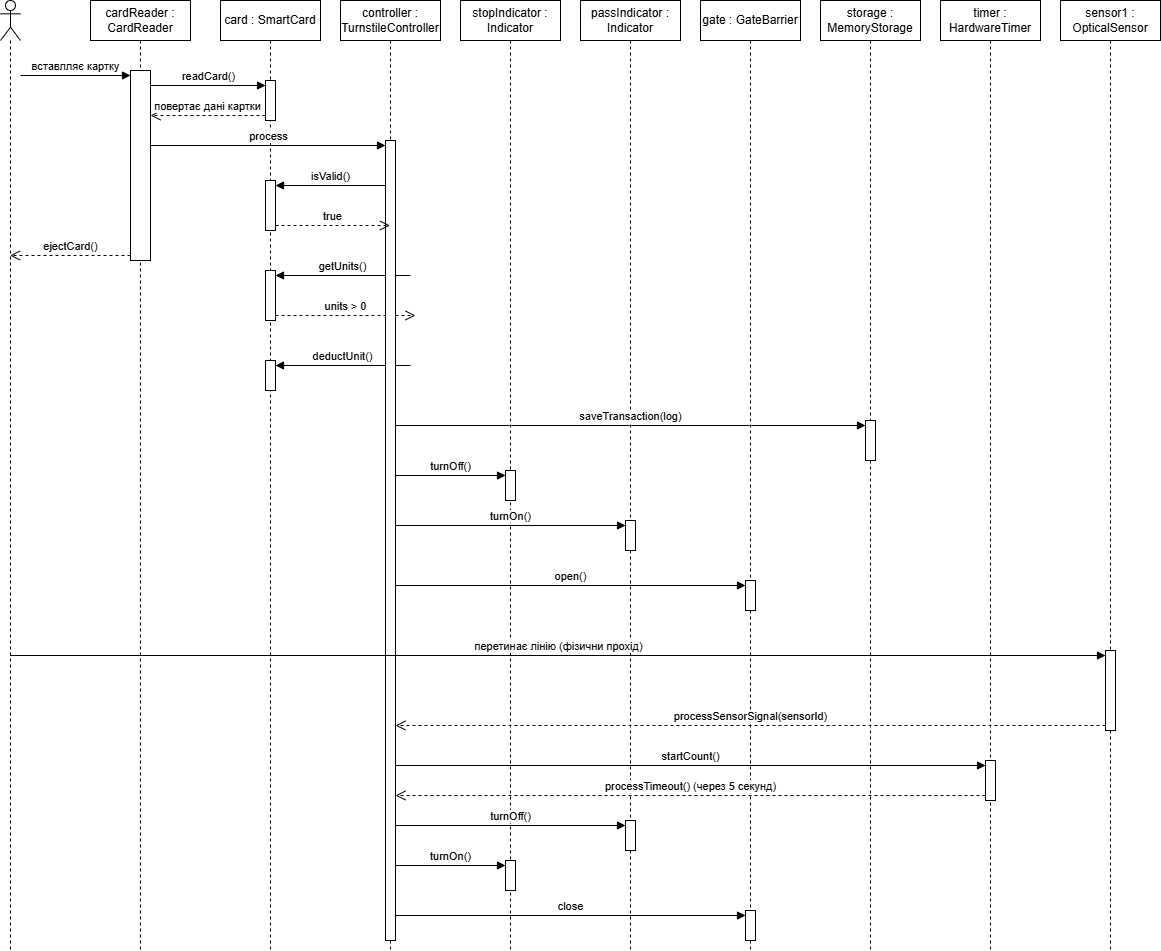

The diagram above was exported from draw.io. Its source (the exported page's mxGraphModel, read from the mxfile embedded in the PNG):
<mxGraphModel dx="1653" dy="743" grid="1" gridSize="10" guides="1" tooltips="1" connect="1" arrows="1" fold="1" page="1" pageScale="1" pageWidth="850" pageHeight="1100" math="0" shadow="0">
  <root>
    <mxCell id="0" />
    <mxCell id="1" parent="0" />
    <mxCell id="IjN5gcT-K-uv_bf7MyTA-2" parent="1" style="shape=umlLifeline;perimeter=lifelinePerimeter;whiteSpace=wrap;html=1;container=1;dropTarget=0;collapsible=0;recursiveResize=0;outlineConnect=0;portConstraint=eastwest;newEdgeStyle={&quot;curved&quot;:0,&quot;rounded&quot;:0};" value="cardReader : CardReader" vertex="1">
      <mxGeometry height="950" width="100" x="180" y="400" as="geometry" />
    </mxCell>
    <mxCell id="IjN5gcT-K-uv_bf7MyTA-15" parent="IjN5gcT-K-uv_bf7MyTA-2" style="html=1;points=[[0,0,0,0,5],[0,1,0,0,-5],[1,0,0,0,5],[1,1,0,0,-5]];perimeter=orthogonalPerimeter;outlineConnect=0;targetShapes=umlLifeline;portConstraint=eastwest;newEdgeStyle={&quot;curved&quot;:0,&quot;rounded&quot;:0};" value="" vertex="1">
      <mxGeometry height="190" width="20" x="40" y="70" as="geometry" />
    </mxCell>
    <mxCell id="IjN5gcT-K-uv_bf7MyTA-16" edge="1" parent="IjN5gcT-K-uv_bf7MyTA-2" style="html=1;verticalAlign=bottom;endArrow=block;curved=0;rounded=0;entryX=0;entryY=0;entryDx=0;entryDy=5;" target="IjN5gcT-K-uv_bf7MyTA-15" value="вставлляє картку">
      <mxGeometry relative="1" as="geometry">
        <mxPoint x="-70" y="75" as="sourcePoint" />
      </mxGeometry>
    </mxCell>
    <mxCell id="IjN5gcT-K-uv_bf7MyTA-3" parent="1" style="shape=umlLifeline;perimeter=lifelinePerimeter;whiteSpace=wrap;html=1;container=1;dropTarget=0;collapsible=0;recursiveResize=0;outlineConnect=0;portConstraint=eastwest;newEdgeStyle={&quot;curved&quot;:0,&quot;rounded&quot;:0};" value="card : SmartCard" vertex="1">
      <mxGeometry height="950" width="100" x="310" y="400" as="geometry" />
    </mxCell>
    <mxCell id="IjN5gcT-K-uv_bf7MyTA-19" parent="IjN5gcT-K-uv_bf7MyTA-3" style="html=1;points=[[0,0,0,0,5],[0,1,0,0,-5],[1,0,0,0,5],[1,1,0,0,-5]];perimeter=orthogonalPerimeter;outlineConnect=0;targetShapes=umlLifeline;portConstraint=eastwest;newEdgeStyle={&quot;curved&quot;:0,&quot;rounded&quot;:0};" value="" vertex="1">
      <mxGeometry height="40" width="10" x="45" y="80" as="geometry" />
    </mxCell>
    <mxCell id="IjN5gcT-K-uv_bf7MyTA-30" parent="IjN5gcT-K-uv_bf7MyTA-3" style="html=1;points=[[0,0,0,0,5],[0,1,0,0,-5],[1,0,0,0,5],[1,1,0,0,-5]];perimeter=orthogonalPerimeter;outlineConnect=0;targetShapes=umlLifeline;portConstraint=eastwest;newEdgeStyle={&quot;curved&quot;:0,&quot;rounded&quot;:0};" value="" vertex="1">
      <mxGeometry height="50" width="10" x="45" y="180" as="geometry" />
    </mxCell>
    <mxCell id="IjN5gcT-K-uv_bf7MyTA-33" parent="IjN5gcT-K-uv_bf7MyTA-3" style="html=1;points=[[0,0,0,0,5],[0,1,0,0,-5],[1,0,0,0,5],[1,1,0,0,-5]];perimeter=orthogonalPerimeter;outlineConnect=0;targetShapes=umlLifeline;portConstraint=eastwest;newEdgeStyle={&quot;curved&quot;:0,&quot;rounded&quot;:0};" value="" vertex="1">
      <mxGeometry height="50" width="10" x="45" y="270" as="geometry" />
    </mxCell>
    <mxCell id="IjN5gcT-K-uv_bf7MyTA-34" edge="1" parent="IjN5gcT-K-uv_bf7MyTA-3" style="html=1;verticalAlign=bottom;endArrow=block;curved=0;rounded=0;entryX=1;entryY=0;entryDx=0;entryDy=5;" target="IjN5gcT-K-uv_bf7MyTA-33" value="getUnits()">
      <mxGeometry relative="1" as="geometry">
        <mxPoint x="190" y="275" as="sourcePoint" />
      </mxGeometry>
    </mxCell>
    <mxCell id="IjN5gcT-K-uv_bf7MyTA-35" edge="1" parent="IjN5gcT-K-uv_bf7MyTA-3" source="IjN5gcT-K-uv_bf7MyTA-33" style="html=1;verticalAlign=bottom;endArrow=open;dashed=1;endSize=8;curved=0;rounded=0;exitX=1;exitY=1;exitDx=0;exitDy=-5;" value="units &amp;gt; 0">
      <mxGeometry relative="1" as="geometry">
        <mxPoint x="195" y="315" as="targetPoint" />
      </mxGeometry>
    </mxCell>
    <mxCell id="IjN5gcT-K-uv_bf7MyTA-36" parent="IjN5gcT-K-uv_bf7MyTA-3" style="html=1;points=[[0,0,0,0,5],[0,1,0,0,-5],[1,0,0,0,5],[1,1,0,0,-5]];perimeter=orthogonalPerimeter;outlineConnect=0;targetShapes=umlLifeline;portConstraint=eastwest;newEdgeStyle={&quot;curved&quot;:0,&quot;rounded&quot;:0};" value="" vertex="1">
      <mxGeometry height="30" width="10" x="45" y="360" as="geometry" />
    </mxCell>
    <mxCell id="IjN5gcT-K-uv_bf7MyTA-37" edge="1" parent="IjN5gcT-K-uv_bf7MyTA-3" style="html=1;verticalAlign=bottom;endArrow=block;curved=0;rounded=0;entryX=1;entryY=0;entryDx=0;entryDy=5;" target="IjN5gcT-K-uv_bf7MyTA-36" value="deductUnit()">
      <mxGeometry relative="1" as="geometry">
        <mxPoint x="190" y="365" as="sourcePoint" />
      </mxGeometry>
    </mxCell>
    <mxCell id="IjN5gcT-K-uv_bf7MyTA-4" parent="1" style="shape=umlLifeline;perimeter=lifelinePerimeter;whiteSpace=wrap;html=1;container=1;dropTarget=0;collapsible=0;recursiveResize=0;outlineConnect=0;portConstraint=eastwest;newEdgeStyle={&quot;curved&quot;:0,&quot;rounded&quot;:0};" value="controller : TurnstileController" vertex="1">
      <mxGeometry height="950" width="100" x="430" y="400" as="geometry" />
    </mxCell>
    <mxCell id="IjN5gcT-K-uv_bf7MyTA-22" parent="IjN5gcT-K-uv_bf7MyTA-4" style="html=1;points=[[0,0,0,0,5],[0,1,0,0,-5],[1,0,0,0,5],[1,1,0,0,-5]];perimeter=orthogonalPerimeter;outlineConnect=0;targetShapes=umlLifeline;portConstraint=eastwest;newEdgeStyle={&quot;curved&quot;:0,&quot;rounded&quot;:0};" value="" vertex="1">
      <mxGeometry height="800" width="10" x="45" y="140" as="geometry" />
    </mxCell>
    <mxCell id="IjN5gcT-K-uv_bf7MyTA-5" parent="1" style="shape=umlLifeline;perimeter=lifelinePerimeter;whiteSpace=wrap;html=1;container=1;dropTarget=0;collapsible=0;recursiveResize=0;outlineConnect=0;portConstraint=eastwest;newEdgeStyle={&quot;curved&quot;:0,&quot;rounded&quot;:0};" value="stopIndicator : Indicator" vertex="1">
      <mxGeometry height="950" width="100" x="550" y="400" as="geometry" />
    </mxCell>
    <mxCell id="IjN5gcT-K-uv_bf7MyTA-40" parent="IjN5gcT-K-uv_bf7MyTA-5" style="html=1;points=[[0,0,0,0,5],[0,1,0,0,-5],[1,0,0,0,5],[1,1,0,0,-5]];perimeter=orthogonalPerimeter;outlineConnect=0;targetShapes=umlLifeline;portConstraint=eastwest;newEdgeStyle={&quot;curved&quot;:0,&quot;rounded&quot;:0};" value="" vertex="1">
      <mxGeometry height="30" width="10" x="45" y="470" as="geometry" />
    </mxCell>
    <mxCell id="IjN5gcT-K-uv_bf7MyTA-56" parent="IjN5gcT-K-uv_bf7MyTA-5" style="html=1;points=[[0,0,0,0,5],[0,1,0,0,-5],[1,0,0,0,5],[1,1,0,0,-5]];perimeter=orthogonalPerimeter;outlineConnect=0;targetShapes=umlLifeline;portConstraint=eastwest;newEdgeStyle={&quot;curved&quot;:0,&quot;rounded&quot;:0};" value="" vertex="1">
      <mxGeometry height="30" width="10" x="45" y="860" as="geometry" />
    </mxCell>
    <mxCell id="IjN5gcT-K-uv_bf7MyTA-6" parent="1" style="shape=umlLifeline;perimeter=lifelinePerimeter;whiteSpace=wrap;html=1;container=1;dropTarget=0;collapsible=0;recursiveResize=0;outlineConnect=0;portConstraint=eastwest;newEdgeStyle={&quot;curved&quot;:0,&quot;rounded&quot;:0};" value="passIndicator : Indicator" vertex="1">
      <mxGeometry height="950" width="100" x="670" y="400" as="geometry" />
    </mxCell>
    <mxCell id="IjN5gcT-K-uv_bf7MyTA-42" parent="IjN5gcT-K-uv_bf7MyTA-6" style="html=1;points=[[0,0,0,0,5],[0,1,0,0,-5],[1,0,0,0,5],[1,1,0,0,-5]];perimeter=orthogonalPerimeter;outlineConnect=0;targetShapes=umlLifeline;portConstraint=eastwest;newEdgeStyle={&quot;curved&quot;:0,&quot;rounded&quot;:0};" value="" vertex="1">
      <mxGeometry height="30" width="10" x="45" y="520" as="geometry" />
    </mxCell>
    <mxCell id="IjN5gcT-K-uv_bf7MyTA-54" parent="IjN5gcT-K-uv_bf7MyTA-6" style="html=1;points=[[0,0,0,0,5],[0,1,0,0,-5],[1,0,0,0,5],[1,1,0,0,-5]];perimeter=orthogonalPerimeter;outlineConnect=0;targetShapes=umlLifeline;portConstraint=eastwest;newEdgeStyle={&quot;curved&quot;:0,&quot;rounded&quot;:0};" value="" vertex="1">
      <mxGeometry height="30" width="10" x="45" y="820" as="geometry" />
    </mxCell>
    <mxCell id="IjN5gcT-K-uv_bf7MyTA-7" parent="1" style="shape=umlLifeline;perimeter=lifelinePerimeter;whiteSpace=wrap;html=1;container=1;dropTarget=0;collapsible=0;recursiveResize=0;outlineConnect=0;portConstraint=eastwest;newEdgeStyle={&quot;curved&quot;:0,&quot;rounded&quot;:0};" value="gate : GateBarrier" vertex="1">
      <mxGeometry height="950" width="100" x="790" y="400" as="geometry" />
    </mxCell>
    <mxCell id="IjN5gcT-K-uv_bf7MyTA-44" parent="IjN5gcT-K-uv_bf7MyTA-7" style="html=1;points=[[0,0,0,0,5],[0,1,0,0,-5],[1,0,0,0,5],[1,1,0,0,-5]];perimeter=orthogonalPerimeter;outlineConnect=0;targetShapes=umlLifeline;portConstraint=eastwest;newEdgeStyle={&quot;curved&quot;:0,&quot;rounded&quot;:0};" value="" vertex="1">
      <mxGeometry height="30" width="10" x="45" y="580" as="geometry" />
    </mxCell>
    <mxCell id="IjN5gcT-K-uv_bf7MyTA-58" parent="IjN5gcT-K-uv_bf7MyTA-7" style="html=1;points=[[0,0,0,0,5],[0,1,0,0,-5],[1,0,0,0,5],[1,1,0,0,-5]];perimeter=orthogonalPerimeter;outlineConnect=0;targetShapes=umlLifeline;portConstraint=eastwest;newEdgeStyle={&quot;curved&quot;:0,&quot;rounded&quot;:0};" value="" vertex="1">
      <mxGeometry height="30" width="10" x="45" y="910" as="geometry" />
    </mxCell>
    <mxCell id="IjN5gcT-K-uv_bf7MyTA-8" parent="1" style="shape=umlLifeline;perimeter=lifelinePerimeter;whiteSpace=wrap;html=1;container=1;dropTarget=0;collapsible=0;recursiveResize=0;outlineConnect=0;portConstraint=eastwest;newEdgeStyle={&quot;curved&quot;:0,&quot;rounded&quot;:0};" value="storage : MemoryStorage" vertex="1">
      <mxGeometry height="950" width="100" x="910" y="400" as="geometry" />
    </mxCell>
    <mxCell id="IjN5gcT-K-uv_bf7MyTA-38" parent="IjN5gcT-K-uv_bf7MyTA-8" style="html=1;points=[[0,0,0,0,5],[0,1,0,0,-5],[1,0,0,0,5],[1,1,0,0,-5]];perimeter=orthogonalPerimeter;outlineConnect=0;targetShapes=umlLifeline;portConstraint=eastwest;newEdgeStyle={&quot;curved&quot;:0,&quot;rounded&quot;:0};" value="" vertex="1">
      <mxGeometry height="40" width="10" x="45" y="420" as="geometry" />
    </mxCell>
    <mxCell id="IjN5gcT-K-uv_bf7MyTA-9" parent="1" style="shape=umlLifeline;perimeter=lifelinePerimeter;whiteSpace=wrap;html=1;container=1;dropTarget=0;collapsible=0;recursiveResize=0;outlineConnect=0;portConstraint=eastwest;newEdgeStyle={&quot;curved&quot;:0,&quot;rounded&quot;:0};" value="timer : HardwareTimer" vertex="1">
      <mxGeometry height="950" width="100" x="1030" y="400" as="geometry" />
    </mxCell>
    <mxCell id="IjN5gcT-K-uv_bf7MyTA-50" parent="IjN5gcT-K-uv_bf7MyTA-9" style="html=1;points=[[0,0,0,0,5],[0,1,0,0,-5],[1,0,0,0,5],[1,1,0,0,-5]];perimeter=orthogonalPerimeter;outlineConnect=0;targetShapes=umlLifeline;portConstraint=eastwest;newEdgeStyle={&quot;curved&quot;:0,&quot;rounded&quot;:0};" value="" vertex="1">
      <mxGeometry height="40" width="10" x="45" y="760" as="geometry" />
    </mxCell>
    <mxCell id="IjN5gcT-K-uv_bf7MyTA-10" parent="1" style="shape=umlLifeline;perimeter=lifelinePerimeter;whiteSpace=wrap;html=1;container=1;dropTarget=0;collapsible=0;recursiveResize=0;outlineConnect=0;portConstraint=eastwest;newEdgeStyle={&quot;curved&quot;:0,&quot;rounded&quot;:0};" value="sensor1 : OpticalSensor" vertex="1">
      <mxGeometry height="950" width="100" x="1150" y="400" as="geometry" />
    </mxCell>
    <mxCell id="IjN5gcT-K-uv_bf7MyTA-47" parent="IjN5gcT-K-uv_bf7MyTA-10" style="html=1;points=[[0,0,0,0,5],[0,1,0,0,-5],[1,0,0,0,5],[1,1,0,0,-5]];perimeter=orthogonalPerimeter;outlineConnect=0;targetShapes=umlLifeline;portConstraint=eastwest;newEdgeStyle={&quot;curved&quot;:0,&quot;rounded&quot;:0};" value="" vertex="1">
      <mxGeometry height="80" width="10" x="45" y="650" as="geometry" />
    </mxCell>
    <mxCell id="IjN5gcT-K-uv_bf7MyTA-14" parent="1" style="shape=umlLifeline;perimeter=lifelinePerimeter;whiteSpace=wrap;html=1;container=1;dropTarget=0;collapsible=0;recursiveResize=0;outlineConnect=0;portConstraint=eastwest;newEdgeStyle={&quot;curved&quot;:0,&quot;rounded&quot;:0};participant=umlActor;" value="" vertex="1">
      <mxGeometry height="950" width="20" x="90" y="400" as="geometry" />
    </mxCell>
    <mxCell id="IjN5gcT-K-uv_bf7MyTA-17" edge="1" parent="1" source="IjN5gcT-K-uv_bf7MyTA-15" style="html=1;verticalAlign=bottom;endArrow=open;dashed=1;endSize=8;curved=0;rounded=0;exitX=0;exitY=1;exitDx=0;exitDy=-5;" target="IjN5gcT-K-uv_bf7MyTA-14" value="ejectCard()">
      <mxGeometry relative="1" as="geometry">
        <mxPoint x="110" y="545" as="targetPoint" />
      </mxGeometry>
    </mxCell>
    <mxCell id="IjN5gcT-K-uv_bf7MyTA-20" edge="1" parent="1" source="IjN5gcT-K-uv_bf7MyTA-15" style="html=1;verticalAlign=bottom;endArrow=block;curved=0;rounded=0;entryX=0;entryY=0;entryDx=0;entryDy=5;" target="IjN5gcT-K-uv_bf7MyTA-19" value="readCard()">
      <mxGeometry relative="1" as="geometry">
        <mxPoint x="300" y="485" as="sourcePoint" />
      </mxGeometry>
    </mxCell>
    <mxCell id="IjN5gcT-K-uv_bf7MyTA-21" edge="1" parent="1" source="IjN5gcT-K-uv_bf7MyTA-19" style="html=1;verticalAlign=bottom;endArrow=open;dashed=1;endSize=8;curved=0;rounded=0;exitX=0;exitY=1;exitDx=0;exitDy=-5;" target="IjN5gcT-K-uv_bf7MyTA-15" value="повертає дані картки">
      <mxGeometry relative="1" as="geometry">
        <mxPoint x="300" y="555" as="targetPoint" />
      </mxGeometry>
    </mxCell>
    <mxCell id="IjN5gcT-K-uv_bf7MyTA-23" edge="1" parent="1" source="IjN5gcT-K-uv_bf7MyTA-15" style="html=1;verticalAlign=bottom;endArrow=block;curved=0;rounded=0;entryX=0;entryY=0;entryDx=0;entryDy=5;" target="IjN5gcT-K-uv_bf7MyTA-22" value="process">
      <mxGeometry relative="1" as="geometry">
        <mxPoint x="445" y="545" as="sourcePoint" />
      </mxGeometry>
    </mxCell>
    <mxCell id="IjN5gcT-K-uv_bf7MyTA-31" edge="1" parent="1" source="IjN5gcT-K-uv_bf7MyTA-22" style="html=1;verticalAlign=bottom;endArrow=block;curved=0;rounded=0;entryX=1;entryY=0;entryDx=0;entryDy=5;" target="IjN5gcT-K-uv_bf7MyTA-30" value="isValid()">
      <mxGeometry relative="1" as="geometry">
        <mxPoint x="520" y="585" as="sourcePoint" />
      </mxGeometry>
    </mxCell>
    <mxCell id="IjN5gcT-K-uv_bf7MyTA-32" edge="1" parent="1" source="IjN5gcT-K-uv_bf7MyTA-30" style="html=1;verticalAlign=bottom;endArrow=open;dashed=1;endSize=8;curved=0;rounded=0;exitX=1;exitY=1;exitDx=0;exitDy=-5;" target="IjN5gcT-K-uv_bf7MyTA-4" value="true">
      <mxGeometry relative="1" as="geometry">
        <mxPoint x="450" y="655" as="targetPoint" />
      </mxGeometry>
    </mxCell>
    <mxCell id="IjN5gcT-K-uv_bf7MyTA-39" edge="1" parent="1" style="html=1;verticalAlign=bottom;startArrow=none;endArrow=block;startSize=8;curved=0;rounded=0;entryX=0;entryY=0;entryDx=0;entryDy=5;startFill=0;" target="IjN5gcT-K-uv_bf7MyTA-38" value="saveTransaction(log)">
      <mxGeometry relative="1" as="geometry">
        <mxPoint x="485" y="825" as="sourcePoint" />
      </mxGeometry>
    </mxCell>
    <mxCell id="IjN5gcT-K-uv_bf7MyTA-41" edge="1" parent="1" source="IjN5gcT-K-uv_bf7MyTA-22" style="html=1;verticalAlign=bottom;startArrow=none;endArrow=block;startSize=8;curved=0;rounded=0;entryX=0;entryY=0;entryDx=0;entryDy=5;startFill=0;" target="IjN5gcT-K-uv_bf7MyTA-40" value="turnOff()">
      <mxGeometry relative="1" as="geometry">
        <mxPoint x="490" y="875" as="sourcePoint" />
      </mxGeometry>
    </mxCell>
    <mxCell id="IjN5gcT-K-uv_bf7MyTA-43" edge="1" parent="1" source="IjN5gcT-K-uv_bf7MyTA-22" style="html=1;verticalAlign=bottom;startArrow=none;endArrow=block;startSize=8;curved=0;rounded=0;entryX=0;entryY=0;entryDx=0;entryDy=5;startFill=0;" target="IjN5gcT-K-uv_bf7MyTA-42" value="turnOn()">
      <mxGeometry relative="1" as="geometry">
        <mxPoint x="530" y="925" as="sourcePoint" />
      </mxGeometry>
    </mxCell>
    <mxCell id="IjN5gcT-K-uv_bf7MyTA-48" edge="1" parent="1" source="IjN5gcT-K-uv_bf7MyTA-14" style="html=1;verticalAlign=bottom;endArrow=block;curved=0;rounded=0;entryX=0;entryY=0;entryDx=0;entryDy=5;" target="IjN5gcT-K-uv_bf7MyTA-47" value="перетинає лінію (фізични прохід)">
      <mxGeometry relative="1" as="geometry">
        <mxPoint x="1315" y="1095" as="sourcePoint" />
      </mxGeometry>
    </mxCell>
    <mxCell id="IjN5gcT-K-uv_bf7MyTA-49" edge="1" parent="1" source="IjN5gcT-K-uv_bf7MyTA-47" style="html=1;verticalAlign=bottom;endArrow=open;dashed=1;endSize=8;curved=0;rounded=0;exitX=0;exitY=1;exitDx=0;exitDy=-5;" target="IjN5gcT-K-uv_bf7MyTA-22" value="processSensorSignal(sensorId)">
      <mxGeometry relative="1" as="geometry">
        <mxPoint x="530" y="1135" as="targetPoint" />
      </mxGeometry>
    </mxCell>
    <mxCell id="IjN5gcT-K-uv_bf7MyTA-51" edge="1" parent="1" source="IjN5gcT-K-uv_bf7MyTA-22" style="html=1;verticalAlign=bottom;endArrow=block;curved=0;rounded=0;entryX=0;entryY=0;entryDx=0;entryDy=5;" target="IjN5gcT-K-uv_bf7MyTA-50" value="startCount()">
      <mxGeometry relative="1" as="geometry">
        <mxPoint x="530" y="1175" as="sourcePoint" />
      </mxGeometry>
    </mxCell>
    <mxCell id="IjN5gcT-K-uv_bf7MyTA-52" edge="1" parent="1" source="IjN5gcT-K-uv_bf7MyTA-50" style="html=1;verticalAlign=bottom;endArrow=open;dashed=1;endSize=8;curved=0;rounded=0;exitX=0;exitY=1;exitDx=0;exitDy=-5;" target="IjN5gcT-K-uv_bf7MyTA-22" value="processTimeout() (через 5 секунд)">
      <mxGeometry relative="1" as="geometry">
        <mxPoint x="530" y="1245" as="targetPoint" />
      </mxGeometry>
    </mxCell>
    <mxCell id="IjN5gcT-K-uv_bf7MyTA-55" edge="1" parent="1" source="IjN5gcT-K-uv_bf7MyTA-22" style="html=1;verticalAlign=bottom;startArrow=none;endArrow=block;startSize=8;curved=0;rounded=0;entryX=0;entryY=0;entryDx=0;entryDy=5;startFill=0;" target="IjN5gcT-K-uv_bf7MyTA-54" value="turnOff()">
      <mxGeometry relative="1" as="geometry">
        <mxPoint as="offset" />
        <mxPoint x="530" y="1225" as="sourcePoint" />
      </mxGeometry>
    </mxCell>
    <mxCell id="IjN5gcT-K-uv_bf7MyTA-57" edge="1" parent="1" source="IjN5gcT-K-uv_bf7MyTA-22" style="html=1;verticalAlign=bottom;startArrow=none;endArrow=block;startSize=8;curved=0;rounded=0;entryX=0;entryY=0;entryDx=0;entryDy=5;startFill=0;" target="IjN5gcT-K-uv_bf7MyTA-56" value="turnOn()">
      <mxGeometry relative="1" as="geometry">
        <mxPoint as="offset" />
        <mxPoint x="375" y="1265" as="sourcePoint" />
      </mxGeometry>
    </mxCell>
    <mxCell id="IjN5gcT-K-uv_bf7MyTA-59" edge="1" parent="1" source="IjN5gcT-K-uv_bf7MyTA-22" style="html=1;verticalAlign=bottom;startArrow=none;endArrow=block;startSize=8;curved=0;rounded=0;entryX=0;entryY=0;entryDx=0;entryDy=5;startFill=0;" target="IjN5gcT-K-uv_bf7MyTA-58" value="close">
      <mxGeometry relative="1" as="geometry">
        <mxPoint as="offset" />
        <mxPoint x="825" y="1285" as="sourcePoint" />
      </mxGeometry>
    </mxCell>
    <mxCell id="IjN5gcT-K-uv_bf7MyTA-45" edge="1" parent="1" source="IjN5gcT-K-uv_bf7MyTA-22" style="html=1;verticalAlign=bottom;startArrow=none;endArrow=block;startSize=8;curved=0;rounded=0;entryX=0;entryY=0;entryDx=0;entryDy=5;startFill=0;" target="IjN5gcT-K-uv_bf7MyTA-44" value="open()">
      <mxGeometry relative="1" as="geometry">
        <mxPoint x="530" y="985" as="sourcePoint" />
      </mxGeometry>
    </mxCell>
  </root>
</mxGraphModel>